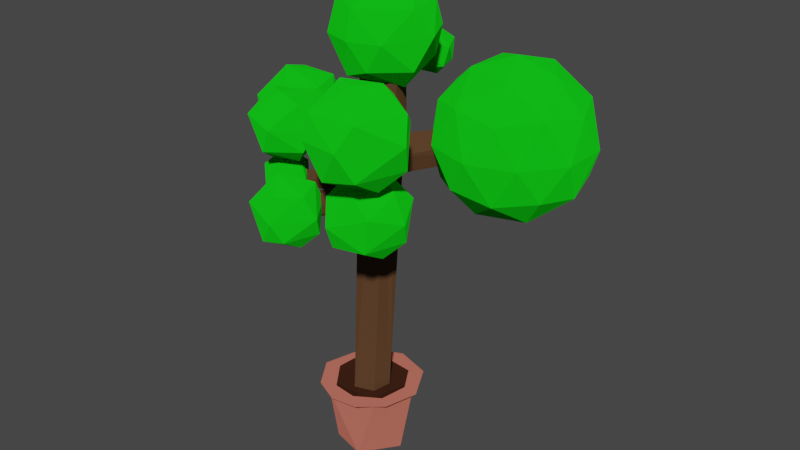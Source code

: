 # Source: 044_big_tree_indoor.blend  (saved by Blender 2.80.75; exported with 4.5.12 LTS)
import bpy
from mathutils import Matrix  # noqa: F401  (used for matrix-valued properties, if any)

bpy.ops.wm.read_factory_settings(use_empty=True)
scene = bpy.context.scene
scene.name = 'Scene'

# ---- collections
col_collection = bpy.data.collections.new('Collection'); scene.collection.children.link(col_collection)

# ---- materials (node trees are filled in below, after node groups)
mat_bark = bpy.data.materials.new('Bark')
mat_bark.use_transparent_shadow = False
mat_pot = bpy.data.materials.new('Pot')
mat_pot.use_transparent_shadow = False
mat_dirt = bpy.data.materials.new('Dirt')
mat_dirt.use_transparent_shadow = False
mat_leaves = bpy.data.materials.new('Leaves')
mat_leaves.use_transparent_shadow = False

# ---- material node trees
mat_bark.use_nodes = True; mat_bark.node_tree.nodes.clear()
_N = mat_bark.node_tree.nodes; _L = mat_bark.node_tree.links
n0 = _N.new('ShaderNodeOutputMaterial'); n0.name = 'Material Output'; n0.location = (300, 300)
n1 = _N.new('ShaderNodeBsdfDiffuse'); n1.name = 'Diffuse BSDF'; n1.location = (10, 300)
n1.inputs[0].default_value = (0.09463, 0.04687, 0.02288, 1.0)
n1.inputs[1].default_value = 0.5
_L.new(n1.outputs[0], n0.inputs[0])
n0.is_active_output = True
mat_pot.use_nodes = True; mat_pot.node_tree.nodes.clear()
_N = mat_pot.node_tree.nodes; _L = mat_pot.node_tree.links
n0 = _N.new('ShaderNodeOutputMaterial'); n0.name = 'Material Output'; n0.location = (300, 300)
n1 = _N.new('ShaderNodeBsdfDiffuse'); n1.name = 'Diffuse BSDF'; n1.location = (10, 300)
n1.inputs[0].default_value = (0.4672, 0.1278, 0.09348, 1.0)
n1.inputs[1].default_value = 0.5
_L.new(n1.outputs[0], n0.inputs[0])
n0.is_active_output = True
mat_dirt.use_nodes = True; mat_dirt.node_tree.nodes.clear()
_N = mat_dirt.node_tree.nodes; _L = mat_dirt.node_tree.links
n0 = _N.new('ShaderNodeOutputMaterial'); n0.name = 'Material Output'; n0.location = (300, 300)
n1 = _N.new('ShaderNodeBsdfDiffuse'); n1.name = 'Diffuse BSDF'; n1.location = (10, 300)
n1.inputs[0].default_value = (0.03968, 0.01406, 0.007261, 1.0)
n1.inputs[1].default_value = 0.5
_L.new(n1.outputs[0], n0.inputs[0])
n0.is_active_output = True
mat_leaves.use_nodes = True; mat_leaves.node_tree.nodes.clear()
_N = mat_leaves.node_tree.nodes; _L = mat_leaves.node_tree.links
n0 = _N.new('ShaderNodeOutputMaterial'); n0.name = 'Material Output'; n0.location = (300, 300)
n1 = _N.new('ShaderNodeBsdfDiffuse'); n1.name = 'Diffuse BSDF'; n1.location = (10, 300)
n1.inputs[0].default_value = (0.005756, 0.5926, 0.0087, 1.0)
n1.inputs[1].default_value = 0.5
_L.new(n1.outputs[0], n0.inputs[0])
n0.is_active_output = True

# ---- world
world_world = bpy.data.worlds.new('World'); scene.world = world_world
world_world.use_nodes = True; world_world.node_tree.nodes.clear()
_N = world_world.node_tree.nodes; _L = world_world.node_tree.links
n0 = _N.new('ShaderNodeOutputWorld'); n0.name = 'World Output'; n0.location = (300, 300)
n1 = _N.new('ShaderNodeBackground'); n1.name = 'Background'; n1.location = (10, 300)
n1.inputs[0].default_value = (0.05088, 0.05088, 0.05088, 1.0)
_L.new(n1.outputs[0], n0.inputs[0])
n0.is_active_output = True
world_world.color = (0.05088, 0.05088, 0.05088)
world_world.use_sun_shadow = False
world_world.sun_shadow_jitter_overblur = 0.0

# ---- meshes
me_cone = bpy.data.meshes.new('Cone')
me_cone.from_pydata([(0.3151, -0.2728, 1.354), (-0.4341, 0.1468, 1.354), (0.03417, 0.4104, 1.354), (0.3923, 0.1641, 1.354), (-0.1273, -0.4215, 1.354), (0.759, -0.01017, 9.345), (0.4149, 0.6787, 9.345), (-0.03262, -0.1703, 9.345), (-0.1082, 0.4181, 9.345), (-0.1491, -0.1762, 5.812), (0.07393, -0.3146, 6.308), (0.2804, -0.3258, 5.713), (0.4089, -0.2584, 6.112), (-0.4114, -1.998, 5.906), (-0.5674, -1.936, 6.214), (-0.1355, -2.06, 6.347), (-0.08336, -2.092, 6.011), (0.6739, 0.03461, 6.842), (0.3256, 0.6066, 6.418), (0.6551, 0.2725, 6.399), (0.4926, 0.5895, 7.138), (2.424, 1.667, 7.249), (2.026, 2.118, 6.884), (2.111, 2.055, 7.312), (2.356, 1.711, 6.845), (-0.06409, 0.5013, 8.024), (-0.03355, 0.5184, 7.388), (-0.1643, 0.1441, 7.876), (0.2096, 0.6222, 7.704), (-1.385, 1.979, 8.325), (-1.718, 1.488, 8.444), (-1.523, 1.766, 8.7), (0.003896, -0.2185, 7.464), (0.6188, -0.16, 7.84), (0.5826, -0.1814, 7.14), (1.544, -1.759, 8.31), (1.214, -1.902, 7.882), (1.64, -1.725, 7.892), (1.129, -1.932, 8.193), (-0.0469, 0.5008, 6.916), (-0.1845, 0.2165, 7.359), (-0.01883, -0.2344, 6.672), (-0.2526, 0.2162, 6.531), (-0.1529, -0.09472, 7.279), (-1.896, -0.2916, 7.376), (-1.944, -0.01224, 6.966), (-1.948, 0.3087, 7.488), (-1.972, 0.3608, 7.132), (-0.7076, -0.2486, 7.148), (-1.084, -0.219, 7.268), (-0.8265, -0.2012, 6.834), (-1.222, -0.2493, 7.008), (-0.7591, -1.235, 7.346), (-1.113, -1.236, 7.466), (-0.867, -1.193, 7.031), (-1.248, -1.192, 7.151), (0.1989, -1.041, 5.934), (0.1852, -0.9769, 6.215), (0.149, -1.3, 6.156), (1.154, -1.202, 6.358), (1.088, -1.456, 6.378), (1.172, -1.317, 6.053), (-0.3085, -0.5795, 5.993), (-0.1833, -0.1316, 6.088), (-1.184, -1.293, 6.242), (-1.184, -0.9244, 6.294), (-1.184, -1.181, 6.554), (-0.6356, 1.245, 8.25), (-0.8134, 1.495, 8.204), (-0.6957, 1.336, 7.981), (0.01565, 2.038, 8.293), (-0.1369, 2.123, 8.466), (0.07663, 1.865, 8.529), (-2.209, 1.964, 8.044), (-1.725, 2.32, 7.905), (-1.536, 1.047, 8.869), (-2.207, 1.53, 8.869), (-1.955, 2.316, 8.869), (-1.47, 1.535, 9.24), (-1.609, 1.535, 7.674), (-1.542, 1.047, 8.044), (-0.8718, 1.53, 8.044), (-1.209, 1.749, 7.703), (-2.095, 1.556, 7.881), (-0.7171, 1.749, 8.499), (-1.076, 1.112, 8.457), (-1.793, 0.9676, 8.415), (-2.361, 1.749, 8.415), (-1.079, 2.377, 8.173), (-1.793, 2.531, 8.415), (-0.87, 1.964, 8.869), (-0.984, 1.556, 9.033), (-1.869, 1.749, 9.211), (-1.354, 2.32, 9.009), (0.1521, 2.002, 7.917), (-0.1338, 2.377, 8.074), (0.08881, 1.475, 8.6), (-0.3145, 2.415, 8.624), (0.2163, 2.488, 8.6), (0.5205, 1.935, 8.6), (-0.1043, 2.069, 8.986), (-0.04547, 1.587, 8.086), (0.4268, 1.858, 8.165), (-0.4523, 2.002, 8.089), (0.2611, 2.375, 8.165), (-0.4728, 1.733, 8.621), (-0.5525, 2.002, 8.409), (0.1635, 1.875, 8.933), (2.222, 1.896, 5.339), (3.472, 0.9882, 6.294), (1.744, 0.4268, 6.294), (0.6764, 1.896, 6.294), (1.744, 3.366, 6.294), (3.472, 2.805, 6.294), (2.699, 0.4268, 7.84), (0.9715, 0.9882, 7.84), (0.9715, 2.805, 7.84), (2.699, 3.366, 7.84), (3.767, 1.896, 7.84), (2.222, 1.896, 8.795), (1.941, 1.033, 5.597), (2.956, 1.363, 5.597), (2.676, 0.4988, 6.159), (3.691, 1.896, 6.159), (2.956, 2.43, 5.597), (1.313, 1.896, 5.597), (1.033, 1.033, 6.159), (1.941, 2.76, 5.597), (1.033, 2.76, 6.159), (2.676, 3.294, 6.159), (3.865, 1.363, 7.067), (3.865, 2.43, 7.067), (2.222, 0.1688, 7.067), (3.237, 0.4987, 7.067), (0.5786, 1.363, 7.067), (1.206, 0.4987, 7.067), (1.206, 3.294, 7.067), (0.5786, 2.43, 7.067), (3.237, 3.294, 7.067), (2.222, 3.624, 7.067), (3.411, 1.033, 7.975), (1.767, 0.4988, 7.975), (0.752, 1.896, 7.975), (1.767, 3.294, 7.975), (3.411, 2.76, 7.975), (2.502, 1.033, 8.537), (3.13, 1.896, 8.537), (1.487, 1.363, 8.537), (1.487, 2.43, 8.537), (2.502, 2.76, 8.537), (1.6, -1.965, 5.791), (0.7705, -1.936, 5.656), (0.4521, -1.171, 5.656), (1.134, -0.5524, 5.791), (1.88, -1.089, 5.791), (1.804, -1.334, 6.864), (1.215, -1.096, 7.121), (1.505, -1.334, 5.411), (1.06, -1.096, 5.379), (2.052, -1.334, 6.297), (1.717, -1.988, 6.524), (0.855, -2.204, 6.203), (0.2231, -1.334, 6.203), (0.855, -0.4643, 6.203), (0.6756, -1.965, 6.709), (0.3952, -1.089, 6.709), (1.141, -0.5524, 6.709), (1.717, -0.68, 6.524), (1.344, -1.968, 6.864), (0.7706, -1.334, 7.089), (0.08433, -2.551, 5.746), (-0.48, -2.555, 5.615), (-0.3086, -1.359, 5.746), (0.3212, -1.812, 5.746), (0.2731, -2.157, 6.635), (-0.5405, -2.019, 6.876), (0.004042, -2.019, 5.425), (-0.9348, -2.22, 5.746), (-0.3714, -1.817, 5.398), (-0.8276, -1.837, 5.592), (0.4665, -2.019, 6.173), (-0.06724, -2.754, 6.173), (-0.7382, -2.609, 6.4), (-0.7409, -1.42, 6.133), (-1.078, -2.019, 6.094), (-0.06724, -1.284, 6.173), (-0.9331, -1.812, 6.521), (-0.3033, -1.359, 6.521), (-0.1319, -2.555, 6.652), (0.02855, -1.579, 6.675), (-1.301, -0.7777, 6.006), (-0.7596, -1.139, 6.691), (-1.272, -1.074, 6.885), (-1.095, -1.203, 5.827), (-1.281, -1.647, 6.199), (-0.7399, -1.399, 6.178), (-1.608, -1.139, 6.021), (-0.9206, -0.7799, 6.095), (-0.663, -1.139, 6.383), (-1.704, -1.139, 6.329), (-1.447, -1.498, 6.617), (-1.627, -0.879, 6.534), (-1.087, -0.6311, 6.513), (-1.066, -1.5, 6.705), (-1.459, -0.5824, 6.791), (-2.404, -0.5862, 6.791), (-2.621, 0.06632, 6.632), (-1.993, 0.789, 6.652), (-1.171, 0.3179, 6.791), (-1.229, -0.1016, 7.875), (-2.143, -0.08536, 8.16), (-2.014, -0.1791, 6.367), (-1.557, 0.06632, 6.4), (-0.9935, 0.06632, 7.312), (-1.644, -0.8285, 7.312), (-2.461, -0.652, 7.589), (-2.531, 0.7392, 6.982), (-2.875, 0.06632, 7.215), (-1.644, 0.9611, 7.312), (-2.698, 0.3179, 7.736), (-1.722, -0.5862, 7.895), (-2.318, 0.6193, 7.923), (-1.557, 0.6852, 7.875), (-0.8383, -1.569, 8.318), (-0.9069, -2.031, 7.188), (-0.2732, -1.574, 7.188), (-0.5923, -1.367, 6.865), (-1.157, -1.55, 6.865), (-1.537, -1.569, 7.188), (-0.9701, -1.164, 6.838), (-1.293, -0.8275, 7.188), (-0.127, -1.367, 7.618), (-0.6652, -2.102, 7.701), (-1.339, -1.96, 7.847), (-1.681, -1.367, 7.538), (-0.4693, -0.7732, 7.309), (-1.144, -0.6274, 7.538), (-1.535, -1.159, 7.968), (-0.2715, -1.164, 7.968), (-0.3793, -1.55, 8.123), (-1.216, -1.367, 8.291), (-0.8561, -0.7696, 8.083), (1.944, -2.564, 7.533), (1.158, -2.568, 7.35), (1.397, -0.9016, 7.533), (2.274, -1.534, 7.533), (1.492, -2.102, 9.098), (1.833, -1.822, 7.085), (0.5246, -2.102, 7.533), (1.309, -1.541, 7.048), (0.6738, -1.568, 7.319), (2.477, -1.822, 8.128), (1.733, -2.845, 8.128), (0.7946, -2.656, 8.073), (0.7946, -0.9875, 8.073), (0.3244, -1.822, 8.017), (1.733, -0.798, 8.128), (1.938, -2.568, 8.613), (0.8569, -2.564, 8.613), (0.5269, -1.534, 8.613), (1.404, -0.9016, 8.613), (2.277, -1.541, 8.613), (1.75, -1.568, 9.06), (0.9687, -1.822, 9.06), (0.03434, -0.6176, 8.554), (0.1342, 1.325, 9.077), (0.3041, -0.8077, 9.937), (-0.6571, -0.1153, 9.937), (-0.2956, 1.013, 9.937), (1.26, -0.1075, 9.937), (0.3999, -0.1075, 10.47), (0.5969, -0.7136, 8.751), (1.257, -0.1153, 8.753), (0.7731, 0.2, 8.264), (-0.2937, 0.2, 8.384), (-0.6596, -0.1075, 8.753), (0.2001, 0.5075, 8.222), (-0.4772, 0.7647, 8.751), (0.8956, 1.013, 8.753), (1.479, 0.2, 9.406), (0.3, -0.9293, 9.345), (0.9638, -0.7136, 9.345), (-0.7741, -0.149, 9.345), (-0.3638, -0.7136, 9.345), (-0.3638, 1.114, 9.345), (-0.7741, 0.549, 9.345), (0.9638, 1.114, 9.345), (1.077, 0.7647, 9.939), (0.8937, 0.2, 10.31), (-0.1731, 0.2, 10.43), (0.5657, 1.018, 10.14), (0.3013, 0.7141, -0.211), (-0.1676, 0.9962, 1.289), (0.5126, 0.8873, 1.289), (0.8102, 0.02424, -0.2115), (1.028, 0.1708, 1.289), (0.236, -0.7622, -0.2113), (0.7162, -0.7561, 1.289), (-0.3319, -1.0, 1.289), (-0.5423, -0.5485, -0.211), (-0.7538, -0.01997, -0.2108), (-1.018, -0.173, 1.289), (-0.7672, 0.67, 1.289), (-0.4995, 0.6138, -0.2112), (-0.3237, 0.7874, 1.322), (0.4813, 0.7057, 1.324), (0.8222, 0.1536, 1.323), (0.713, -0.4764, 1.324), (0.1728, -0.8184, 1.324), (-0.371, -0.7567, 1.327), (-0.783, 0.2839, 1.328), (-0.828, -0.1447, 1.323), (-0.127, -1.164, 1.318), (1.172, 0.1139, 1.313), (-0.06206, 1.164, 1.31), (-1.161, -0.233, 1.315), (-0.7252, -0.8909, 1.314), (-0.8649, 0.7979, 1.317), (0.9697, -0.6456, 1.316), (0.7491, 0.9055, 1.315), (0.4597, -1.068, 1.307), (0.4073, -0.5693, 1.222), (0.68, 0.3039, 1.218), (-0.5599, -0.5981, 1.246), (-0.08328, 0.6796, 1.222), (-0.6919, 0.2087, 1.221), (0.3022, -0.2766, 1.223), (-0.4471, 0.143, 1.223), (0.02122, 0.4066, 1.223), (0.3794, 0.1603, 1.223), (-0.1402, -0.4253, 1.223)], [], [(28, 2, 1, 26), (11, 16, 13), (10, 14, 15), (9, 62, 63), (12, 57, 56), (11, 13, 9), (20, 21, 23), (17, 24, 21), (19, 24, 17), (20, 22, 18), (27, 30, 40), (40, 30, 29), (25, 31, 27), (33, 5, 7), (32, 36, 38), (33, 37, 34), (33, 38, 35), (34, 36, 32), (42, 47, 39), (50, 41, 48), (49, 48, 43), (42, 45, 47), (39, 47, 46), (49, 44, 51), (50, 54, 55), (57, 60, 59), (57, 15, 58), (58, 60, 57), (58, 15, 16), (59, 60, 61), (57, 59, 61), (58, 61, 60), (62, 14, 10), (10, 66, 64), (62, 65, 63), (63, 65, 66), (69, 70, 72), (67, 29, 31), (68, 29, 67), (68, 71, 69), (8, 7, 5, 6), (17, 3, 19), (9, 63, 41, 42, 1, 4), (18, 3, 2), (26, 1, 39), (39, 1, 42), (28, 6, 20, 18, 2), (11, 4, 0, 34, 12), (19, 3, 18), (9, 4, 11), (33, 34, 0, 3, 17, 5), (13, 16, 15, 14), (32, 10, 34), (10, 32, 41), (63, 10, 41), (57, 12, 10), (10, 15, 57), (10, 12, 34), (13, 14, 62, 9), (24, 19, 18, 22), (11, 12, 56), (16, 11, 56), (23, 21, 24, 22), (5, 17, 20), (20, 6, 5), (36, 37, 35, 38), (20, 17, 21), (20, 23, 22), (8, 27, 7), (25, 28, 67), (25, 27, 8), (28, 25, 6), (25, 8, 6), (29, 30, 31), (69, 28, 26), (26, 29, 69), (67, 28, 69), (31, 25, 67), (27, 31, 30), (26, 40, 29), (32, 33, 7), (43, 41, 32, 7), (33, 35, 37), (34, 37, 36), (33, 32, 38), (43, 40, 46), (39, 40, 26), (27, 40, 43, 7), (45, 44, 46, 47), (40, 39, 46), (55, 53, 49, 51), (48, 41, 43), (43, 44, 49), (42, 41, 45), (45, 41, 50), (43, 46, 44), (53, 55, 54, 52), (45, 50, 51), (51, 44, 45), (51, 50, 55), (52, 48, 49, 53), (54, 50, 48, 52), (72, 71, 68, 67), (16, 56, 58), (56, 57, 61), (58, 56, 61), (62, 10, 64), (10, 63, 66), (62, 64, 65), (64, 66, 65), (67, 69, 72), (68, 69, 29), (72, 70, 71), (69, 71, 70), (79, 83, 74), (79, 74, 82), (73, 83, 87), (74, 73, 89), (81, 84, 85), (75, 91, 78), (76, 75, 92), (77, 76, 92), (91, 93, 78), (91, 90, 93), (93, 92, 78), (93, 77, 92), (92, 75, 78), (84, 88, 90), (88, 93, 90), (89, 77, 93), (87, 76, 77), (86, 75, 76), (85, 91, 75), (85, 84, 91), (84, 90, 91), (88, 89, 93), (88, 74, 89), (89, 87, 77), (89, 73, 87), (87, 86, 76), (87, 83, 86), (83, 80, 86), (86, 85, 75), (86, 80, 85), (80, 81, 85), (81, 88, 84), (82, 74, 88), (74, 83, 73), (79, 80, 83), (81, 82, 88), (79, 82, 80), (82, 81, 80), (94, 101, 103), (94, 103, 95), (95, 103, 97), (102, 99, 96), (101, 96, 105), (95, 97, 98), (104, 98, 99), (96, 99, 107), (105, 96, 100), (97, 105, 100), (98, 97, 100), (99, 98, 107), (107, 98, 100), (100, 96, 107), (106, 105, 97), (104, 95, 98), (97, 103, 106), (106, 103, 105), (103, 101, 105), (101, 102, 96), (102, 104, 99), (94, 95, 104), (102, 94, 104), (94, 102, 101), (108, 121, 120), (109, 121, 123), (108, 120, 125), (108, 125, 127), (108, 127, 124), (109, 123, 130), (110, 122, 132), (111, 126, 134), (112, 128, 136), (113, 129, 138), (109, 130, 133), (110, 132, 135), (111, 134, 137), (112, 136, 139), (113, 138, 131), (114, 140, 145), (115, 141, 147), (116, 142, 148), (117, 143, 149), (118, 144, 146), (146, 149, 119), (146, 144, 149), (144, 117, 149), (149, 148, 119), (149, 143, 148), (143, 116, 148), (148, 147, 119), (148, 142, 147), (142, 115, 147), (147, 145, 119), (147, 141, 145), (141, 114, 145), (145, 146, 119), (145, 140, 146), (140, 118, 146), (131, 144, 118), (131, 138, 144), (138, 117, 144), (139, 143, 117), (139, 136, 143), (136, 116, 143), (137, 142, 116), (137, 134, 142), (134, 115, 142), (135, 141, 115), (135, 132, 141), (132, 114, 141), (133, 140, 114), (133, 130, 140), (130, 118, 140), (138, 139, 117), (138, 129, 139), (129, 112, 139), (136, 137, 116), (136, 128, 137), (128, 111, 137), (134, 135, 115), (134, 126, 135), (126, 110, 135), (132, 133, 114), (132, 122, 133), (122, 109, 133), (130, 131, 118), (130, 123, 131), (123, 113, 131), (124, 129, 113), (124, 127, 129), (127, 112, 129), (127, 128, 112), (127, 125, 128), (125, 111, 128), (125, 126, 111), (125, 120, 126), (120, 110, 126), (123, 124, 113), (123, 121, 124), (121, 108, 124), (120, 122, 110), (120, 121, 122), (121, 109, 122), (158, 157, 151), (150, 157, 154), (158, 151, 152), (150, 154, 159), (151, 150, 161), (152, 151, 162), (153, 152, 163), (154, 153, 167), (150, 159, 160), (154, 167, 159), (155, 167, 156), (167, 166, 156), (156, 166, 169), (166, 165, 169), (165, 164, 169), (169, 168, 156), (169, 164, 168), (168, 155, 156), (168, 160, 155), (159, 167, 155), (163, 165, 166), (162, 164, 165), (161, 168, 164), (159, 155, 160), (167, 163, 166), (167, 153, 163), (163, 162, 165), (163, 152, 162), (162, 161, 164), (162, 151, 161), (161, 160, 168), (161, 150, 160), (157, 153, 154), (157, 158, 153), (158, 152, 153), (151, 157, 150), (178, 176, 171), (170, 176, 173), (178, 171, 179), (170, 173, 180), (171, 170, 181), (172, 179, 183), (173, 172, 185), (170, 180, 181), (171, 181, 182), (172, 183, 185), (173, 185, 180), (174, 189, 175), (189, 187, 175), (187, 186, 175), (186, 182, 175), (175, 182, 188), (188, 174, 175), (180, 189, 174), (180, 185, 189), (185, 187, 189), (185, 183, 187), (183, 186, 187), (184, 182, 186), (181, 188, 182), (181, 174, 188), (181, 180, 174), (183, 184, 186), (183, 179, 184), (179, 177, 184), (184, 177, 182), (177, 171, 182), (176, 172, 173), (176, 178, 172), (178, 179, 172), (179, 171, 177), (171, 176, 170), (193, 196, 190), (190, 196, 201), (190, 201, 202), (197, 202, 198), (191, 202, 192), (202, 201, 192), (201, 200, 192), (192, 200, 203), (203, 191, 192), (198, 202, 191), (199, 200, 201), (194, 203, 200), (195, 191, 203), (195, 198, 191), (197, 190, 202), (201, 196, 199), (199, 194, 200), (199, 196, 194), (194, 195, 203), (195, 197, 198), (193, 190, 197), (193, 194, 196), (195, 193, 197), (193, 195, 194), (204, 212, 208), (211, 206, 207), (211, 207, 212), (204, 208, 213), (205, 204, 214), (206, 205, 217), (208, 207, 218), (204, 213, 214), (205, 214, 215), (207, 216, 218), (208, 218, 213), (209, 222, 210), (222, 221, 210), (221, 219, 210), (219, 215, 210), (210, 215, 220), (220, 209, 210), (213, 222, 209), (213, 218, 222), (218, 221, 222), (218, 216, 221), (216, 219, 221), (217, 215, 219), (214, 220, 215), (214, 209, 220), (214, 213, 209), (216, 217, 219), (216, 206, 217), (217, 205, 215), (212, 207, 208), (207, 206, 216), (206, 211, 205), (211, 204, 205), (211, 212, 204), (229, 226, 227), (225, 231, 232), (224, 232, 233), (232, 239, 223), (239, 241, 223), (239, 238, 241), (241, 240, 223), (241, 237, 240), (237, 233, 240), (240, 233, 223), (233, 232, 223), (231, 235, 238), (235, 241, 238), (236, 237, 241), (234, 233, 237), (232, 231, 239), (231, 238, 239), (235, 236, 241), (235, 230, 236), (236, 234, 237), (236, 230, 234), (230, 228, 234), (234, 228, 233), (228, 224, 233), (224, 225, 232), (225, 235, 231), (226, 229, 235), (229, 230, 235), (229, 227, 230), (227, 228, 230), (227, 224, 228), (225, 226, 235), (227, 226, 224), (226, 225, 224), (249, 247, 243), (242, 247, 245), (249, 243, 250), (242, 245, 251), (243, 242, 252), (244, 250, 254), (245, 244, 256), (242, 251, 252), (243, 252, 253), (244, 254, 256), (245, 256, 251), (261, 260, 262), (262, 263, 246), (262, 260, 263), (260, 259, 263), (259, 258, 263), (263, 258, 246), (258, 257, 246), (246, 257, 262), (257, 261, 262), (251, 256, 261), (256, 260, 261), (256, 254, 260), (254, 259, 260), (255, 258, 259), (253, 252, 258), (252, 257, 258), (252, 251, 257), (251, 261, 257), (254, 255, 259), (254, 250, 255), (250, 248, 255), (255, 253, 258), (255, 248, 253), (248, 243, 253), (247, 244, 245), (247, 249, 244), (249, 250, 244), (250, 243, 248), (243, 247, 242), (276, 273, 264), (276, 264, 274), (264, 271, 280), (265, 277, 284), (272, 279, 281), (264, 280, 283), (275, 282, 285), (278, 286, 279), (266, 269, 270), (267, 266, 289), (268, 267, 289), (269, 287, 288), (288, 290, 270), (288, 287, 290), (290, 289, 270), (290, 268, 289), (289, 266, 270), (270, 269, 288), (279, 287, 269), (279, 286, 287), (286, 290, 287), (265, 268, 290), (265, 284, 268), (285, 267, 268), (285, 282, 267), (283, 266, 267), (283, 280, 266), (281, 269, 266), (281, 279, 269), (286, 265, 290), (286, 278, 265), (284, 285, 268), (284, 277, 285), (277, 275, 285), (282, 283, 267), (282, 275, 283), (275, 264, 283), (280, 281, 266), (280, 271, 281), (271, 272, 281), (272, 278, 279), (273, 276, 278), (276, 265, 278), (276, 277, 265), (276, 274, 277), (274, 275, 277), (274, 264, 275), (272, 273, 278), (264, 273, 271), (273, 272, 271), (297, 296, 294), (296, 298, 299), (301, 300, 299), (303, 292, 291), (306, 313, 307), (307, 318, 320), (293, 314, 292), (308, 312, 309), (295, 319, 293), (310, 317, 304), (294, 291, 293, 295), (295, 313, 319), (298, 320, 297), (306, 322, 307), (305, 322, 306), (304, 324, 305), (324, 328, 322), (321, 326, 330), (324, 327, 328), (325, 327, 324), (322, 328, 329), (321, 330, 323), (292, 293, 291), (303, 300, 301, 302), (295, 297, 294), (297, 298, 296), (298, 301, 299), (313, 306, 305, 319), (302, 292, 303), (300, 303, 291, 294, 296, 299), (323, 311, 309), (317, 315, 301, 302), (298, 312, 320), (307, 313, 318), (313, 295, 297, 318), (308, 307, 320), (308, 320, 312), (315, 311, 309, 316), (298, 316, 312), (293, 319, 314), (309, 312, 316), (316, 298, 301, 315), (314, 317, 302, 292), (327, 325, 323, 330), (310, 311, 315), (297, 320, 318), (310, 315, 317), (305, 304, 314), (305, 314, 319), (304, 317, 314), (311, 323, 325), (309, 308, 323), (304, 325, 324), (308, 321, 323), (305, 324, 322), (304, 310, 325), (308, 307, 321), (310, 311, 325), (307, 322, 321), (322, 329, 326), (321, 322, 326), (2, 328, 327, 1), (1, 327, 330, 4), (4, 330, 326, 0), (0, 326, 329, 3), (3, 329, 328, 2)])
me_cone.polygons.foreach_set('material_index', [0, 0, 0, 0, 0, 0, 0, 0, 0, 0, 0, 0, 0, 0, 0, 0, 0, 0, 0, 0, 0, 0, 0, 0, 0, 0, 0, 0, 0, 0, 0, 0, 0, 0, 0, 0, 0, 0, 0, 0, 0, 0, 0, 0, 0, 0, 0, 0, 0, 0, 0, 0, 0, 0, 0, 0, 0, 0, 0, 0, 0, 0, 0, 0, 0, 0, 0, 0, 0, 0, 0, 0, 0, 0, 0, 0, 0, 0, 0, 0, 0, 0, 0, 0, 0, 0, 0, 0, 0, 0, 0, 0, 0, 0, 0, 0, 0, 0, 0, 0, 0, 0, 0, 0, 0, 0, 0, 0, 0, 0, 0, 0, 0, 0, 3, 3, 3, 3, 3, 3, 3, 3, 3, 3, 3, 3, 3, 3, 3, 3, 3, 3, 3, 3, 3, 3, 3, 3, 3, 3, 3, 3, 3, 3, 3, 3, 3, 3, 3, 3, 3, 3, 3, 3, 3, 3, 3, 3, 3, 3, 3, 3, 3, 3, 3, 3, 3, 3, 3, 3, 3, 3, 3, 3, 3, 3, 3, 3, 3, 3, 3, 3, 3, 3, 3, 3, 3, 3, 3, 3, 3, 3, 3, 3, 3, 3, 3, 3, 3, 3, 3, 3, 3, 3, 3, 3, 3, 3, 3, 3, 3, 3, 3, 3, 3, 3, 3, 3, 3, 3, 3, 3, 3, 3, 3, 3, 3, 3, 3, 3, 3, 3, 3, 3, 3, 3, 3, 3, 3, 3, 3, 3, 3, 3, 3, 3, 3, 3, 3, 3, 3, 3, 3, 3, 3, 3, 3, 3, 3, 3, 3, 3, 3, 3, 3, 3, 3, 3, 3, 3, 3, 3, 3, 3, 3, 3, 3, 3, 3, 3, 3, 3, 3, 3, 3, 3, 3, 3, 3, 3, 3, 3, 3, 3, 3, 3, 3, 3, 3, 3, 3, 3, 3, 3, 3, 3, 3, 3, 3, 3, 3, 3, 3, 3, 3, 3, 3, 3, 3, 3, 3, 3, 3, 3, 3, 3, 3, 3, 3, 3, 3, 3, 3, 3, 3, 3, 3, 3, 3, 3, 3, 3, 3, 3, 3, 3, 3, 3, 3, 3, 3, 3, 3, 3, 3, 3, 3, 3, 3, 3, 3, 3, 3, 3, 3, 3, 3, 3, 3, 3, 3, 3, 3, 3, 3, 3, 3, 3, 3, 3, 3, 3, 3, 3, 3, 3, 3, 3, 3, 3, 3, 3, 3, 3, 3, 3, 3, 3, 3, 3, 3, 3, 3, 3, 3, 3, 3, 3, 3, 3, 3, 3, 3, 3, 3, 3, 3, 3, 3, 3, 3, 3, 3, 3, 3, 3, 3, 3, 3, 3, 3, 3, 3, 3, 3, 3, 3, 3, 3, 3, 3, 3, 3, 3, 3, 3, 3, 3, 3, 3, 3, 3, 3, 3, 3, 3, 3, 3, 3, 3, 3, 3, 3, 3, 3, 3, 3, 3, 3, 3, 3, 3, 3, 3, 3, 3, 3, 3, 3, 3, 3, 3, 3, 3, 3, 3, 3, 3, 3, 3, 3, 3, 3, 3, 3, 3, 3, 3, 3, 3, 3, 3, 3, 3, 3, 3, 3, 3, 3, 3, 1, 1, 1, 1, 1, 1, 1, 1, 1, 1, 1, 1, 1, 2, 2, 2, 2, 2, 2, 2, 2, 2, 1, 1, 1, 1, 1, 1, 1, 1, 2, 1, 1, 1, 1, 1, 1, 1, 1, 1, 1, 1, 1, 2, 1, 1, 1, 1, 1, 1, 2, 2, 2, 2, 2, 2, 2, 2, 2, 2, 2, 0, 0, 0, 0, 0])
_uv = me_cone.uv_layers.new(name='UVMap')
_uv.uv.foreach_set('vector', [0.03472, 1.0, 0.01563, 1.0, 0.1951, 1.0, 0.1155, 1.0, 0.5221, 1.0, 0.5607, 1.0, 0.4272, 1.0, 0.4571, 1.0, 0.3557, 1.0, 0.5204, 1.0, 0.378, 1.0, 0.3478, 1.0, 0.351, 1.0, 0.5679, 1.0, 0.56, 1.0, 0.5771, 1.0, 0.5221, 1.0, 0.4272, 1.0, 0.378, 1.0, 0.9035, 1.0, 0.7519, 1.0, 0.8478, 1.0, 0.7271, 1.0, 0.7756, 1.0, 0.7519, 1.0, 0.7991, 1.0, 0.7756, 1.0, 0.7271, 1.0, 0.002395, 1.0, -0.05176, 1.0, 0.01413, 1.0, 0.2607, 1.0, 0.2598, 1.0, 0.2164, 1.0, 0.2164, 1.0, 0.2598, 1.0, 0.07138, 1.0, 0.1413, 1.0, 0.1548, 1.0, 0.2607, 1.0, 0.6077, 1.0, 0.6844, 1.0, 0.3832, 1.0, 0.4514, 1.0, 0.4937, 1.0, 0.4477, 1.0, 0.6077, 1.0, 0.6536, 1.0, 0.6074, 1.0, 0.6077, 1.0, 0.4477, 1.0, 0.6231, 1.0, 0.6074, 1.0, 0.4937, 1.0, 0.4514, 1.0, 0.2369, 1.0, 0.1553, 1.0, 0.1212, 1.0, 0.399, 1.0, 0.394, 1.0, 0.4286, 1.0, 0.4252, 1.0, 0.4286, 1.0, 0.3331, 1.0, 0.2369, 1.0, 0.306, 1.0, 0.1553, 1.0, 0.1212, 1.0, 0.1553, 1.0, 0.1844, 1.0, 0.4252, 1.0, 0.406, 1.0, 0.4212, 1.0, 0.399, 1.0, 0.3981, 1.0, 0.4112, 1.0, 0.56, 1.0, 0.5605, 1.0, 0.5605, 1.0, 0.56, 1.0, 0.5204, 1.0, 0.5726, 1.0, 0.5726, 1.0, 0.5605, 1.0, 0.56, 1.0, 0.5726, 1.0, 0.5204, 1.0, 0.5607, 1.0, 0.5605, 1.0, 0.5605, 1.0, 0.5775, 1.0, 0.56, 1.0, 0.5605, 1.0, 0.5775, 1.0, 0.5726, 1.0, 0.5775, 1.0, 0.5605, 1.0, 0.3478, 1.0, 0.3557, 1.0, 0.4571, 1.0, 0.4571, 1.0, 0.4011, 1.0, 0.343, 1.0, 0.3478, 1.0, 0.3537, 1.0, 0.351, 1.0, 0.351, 1.0, 0.3537, 1.0, 0.4011, 1.0, 0.04073, 1.0, 0.04615, 1.0, 0.06157, 1.0, 0.06275, 1.0, 0.07138, 1.0, 0.1548, 1.0, 0.03615, 1.0, 0.07138, 1.0, 0.06275, 1.0, 0.03615, 1.0, 0.03997, 1.0, 0.04073, 1.0, 0.0, 0.0, 0.0, 0.0, 0.0, 0.0, 0.0, 0.0, 0.7271, 1.0, 0.8127, 1.0, 0.7991, 1.0, 0.378, 1.0, 0.351, 1.0, 0.394, 1.0, 0.2369, 1.0, 0.1951, 1.0, 0.4534, 1.0, 0.9412, 1.0, 0.8127, 1.0, 0.977, 1.0, 0.1155, 1.0, 0.1951, 1.0, 0.1212, 1.0, 0.1212, 1.0, 0.1951, 1.0, 0.2369, 1.0, 0.03472, 1.0, 0.0314, 1.0, 0.002395, 1.0, 0.01413, 1.0, 0.01563, 1.0, 0.5221, 1.0, 0.4534, 1.0, 0.6379, 1.0, 0.6074, 1.0, 0.5679, 1.0, 0.7991, 1.0, 0.8127, 1.0, 0.9412, 1.0, 0.378, 1.0, 0.4534, 1.0, 0.5221, 1.0, 0.6077, 1.0, 0.6074, 1.0, 0.6379, 1.0, 0.8127, 1.0, 0.7271, 1.0, 0.6844, 1.0, 0.4272, 1.0, 0.5607, 1.0, 0.5204, 1.0, 0.3557, 1.0, 0.4514, 1.0, 0.4571, 1.0, 0.6074, 1.0, 0.4571, 1.0, 0.4514, 1.0, 0.394, 1.0, 0.351, 1.0, 0.4571, 1.0, 0.394, 1.0, 0.56, 1.0, 0.5679, 1.0, 0.4571, 1.0, 0.4571, 1.0, 0.5204, 1.0, 0.56, 1.0, 0.4571, 1.0, 0.5679, 1.0, 0.6074, 1.0, 0.4272, 1.0, 0.3557, 1.0, 0.3478, 1.0, 0.378, 1.0, 0.7756, 1.0, 0.7991, 1.0, 0.9412, 1.0, 0.9663, 1.0, 0.5221, 1.0, 0.5679, 1.0, 0.5771, 1.0, 0.5607, 1.0, 0.5221, 1.0, 0.5771, 1.0, 0.8478, 1.0, 0.7519, 1.0, 0.7756, 1.0, 0.9663, 1.0, 0.6844, 1.0, 0.7271, 1.0, 0.9035, 1.0, 0.9035, 1.0, 0.9478, 1.0, 0.6844, 1.0, 0.4937, 1.0, 0.6536, 1.0, 0.6231, 1.0, 0.4477, 1.0, 0.9035, 1.0, 0.7271, 1.0, 0.7519, 1.0, 0.002395, 1.0, 0.003112, 1.0, -0.05176, 1.0, 0.1714, 1.0, 0.2607, 1.0, 0.3832, 1.0, 0.1413, 1.0, 0.03472, 1.0, 0.06275, 1.0, 0.1413, 1.0, 0.2607, 1.0, 0.1714, 1.0, 0.03472, 1.0, 0.1413, 1.0, 0.0314, 1.0, 0.1413, 1.0, 0.1714, 1.0, 0.0314, 1.0, 0.07138, 1.0, 0.2598, 1.0, 0.1548, 1.0, 0.04073, 1.0, 0.03472, 1.0, 0.1155, 1.0, 0.1155, 1.0, 0.07138, 1.0, 0.04073, 1.0, 0.06275, 1.0, 0.03472, 1.0, 0.04073, 1.0, 0.1548, 1.0, 0.1413, 1.0, 0.06275, 1.0, 0.2607, 1.0, 0.1548, 1.0, 0.2598, 1.0, 0.1155, 1.0, 0.2164, 1.0, 0.07138, 1.0, 0.4514, 1.0, 0.6077, 1.0, 0.3832, 1.0, 0.3331, 1.0, 0.394, 1.0, 0.4514, 1.0, 0.3832, 1.0, 0.6077, 1.0, 0.6231, 1.0, 0.6536, 1.0, 0.6074, 1.0, 0.6536, 1.0, 0.4937, 1.0, 0.6077, 1.0, 0.4514, 1.0, 0.4477, 1.0, 0.3331, 1.0, 0.2164, 1.0, 0.1844, 1.0, 0.1212, 1.0, 0.2164, 1.0, 0.1155, 1.0, 0.2607, 1.0, 0.2164, 1.0, 0.3331, 1.0, 0.3832, 1.0, 0.306, 1.0, 0.406, 1.0, 0.1844, 1.0, 0.1553, 1.0, 0.2164, 1.0, 0.1212, 1.0, 0.1844, 1.0, 0.4112, 1.0, 0.4224, 1.0, 0.4252, 1.0, 0.4212, 1.0, 0.4286, 1.0, 0.394, 1.0, 0.3331, 1.0, 0.3331, 1.0, 0.406, 1.0, 0.4252, 1.0, 0.2369, 1.0, 0.394, 1.0, 0.306, 1.0, 0.306, 1.0, 0.394, 1.0, 0.399, 1.0, 0.3331, 1.0, 0.1844, 1.0, 0.406, 1.0, 0.4224, 1.0, 0.4112, 1.0, 0.3981, 1.0, 0.4271, 1.0, 0.306, 1.0, 0.399, 1.0, 0.4212, 1.0, 0.4212, 1.0, 0.406, 1.0, 0.306, 1.0, 0.4212, 1.0, 0.399, 1.0, 0.4112, 1.0, 0.4271, 1.0, 0.4286, 1.0, 0.4252, 1.0, 0.4224, 1.0, 0.3981, 1.0, 0.399, 1.0, 0.4286, 1.0, 0.4271, 1.0, 0.06157, 1.0, 0.03997, 1.0, 0.03615, 1.0, 0.06275, 1.0, 0.5607, 1.0, 0.5771, 1.0, 0.5726, 1.0, 0.5771, 1.0, 0.56, 1.0, 0.5775, 1.0, 0.5726, 1.0, 0.5771, 1.0, 0.5775, 1.0, 0.3478, 1.0, 0.4571, 1.0, 0.343, 1.0, 0.4571, 1.0, 0.351, 1.0, 0.4011, 1.0, 0.3478, 1.0, 0.343, 1.0, 0.3537, 1.0, 0.343, 1.0, 0.4011, 1.0, 0.3537, 1.0, 0.06275, 1.0, 0.04073, 1.0, 0.06157, 1.0, 0.03615, 1.0, 0.04073, 1.0, 0.07138, 1.0, 0.06157, 1.0, 0.04615, 1.0, 0.03997, 1.0, 0.04073, 1.0, 0.03997, 1.0, 0.04615, 1.0, 0.2727, 0.0, 0.2273, 0.07873, 0.3406, 0.1176, 0.4545, 0.0, 0.3867, 0.1176, 0.5, 0.07873, 0.2279, 0.1575, 0.1136, 0.1181, 0.1818, 0.2362, 0.3406, 0.1176, 0.2279, 0.1575, 0.3636, 0.2362, 0.6812, 0.1575, 0.6364, 0.2362, 0.7727, 0.2362, 0.8643, 0.3149, 0.7045, 0.3543, 0.7503, 0.4325, 1.0, 0.3149, 0.8643, 0.3149, 0.9545, 0.3937, 0.3188, 0.3149, 0.137, 0.3149, 0.1818, 0.3937, 0.5909, 0.3937, 0.4776, 0.3548, 0.5455, 0.4724, 0.5909, 0.3937, 0.5903, 0.3149, 0.4776, 0.3548, 0.4315, 0.3548, 0.3182, 0.3937, 0.3636, 0.4724, 0.4315, 0.3548, 0.3188, 0.3149, 0.3182, 0.3937, 0.9545, 0.3937, 0.8643, 0.3149, 0.8861, 0.4325, 0.6364, 0.2362, 0.4996, 0.1838, 0.5903, 0.3149, 0.4996, 0.1838, 0.4776, 0.3548, 0.5903, 0.3149, 0.3636, 0.2362, 0.3188, 0.3149, 0.4776, 0.3548, 0.1818, 0.2362, 0.137, 0.3149, 0.3188, 0.3149, 0.9091, 0.2362, 0.8643, 0.3149, 1.0, 0.3149, 0.7727, 0.2362, 0.7045, 0.3543, 0.8643, 0.3149, 0.7727, 0.2362, 0.6364, 0.2362, 0.7045, 0.3543, 0.6364, 0.2362, 0.5903, 0.3149, 0.7045, 0.3543, 0.4996, 0.1838, 0.3636, 0.2362, 0.4776, 0.3548, 0.4996, 0.1838, 0.3406, 0.1176, 0.3636, 0.2362, 0.3636, 0.2362, 0.1818, 0.2362, 0.3188, 0.3149, 0.3636, 0.2362, 0.2279, 0.1575, 0.1818, 0.2362, 0.1818, 0.2362, 0.04545, 0.2362, 0.137, 0.3149, 0.1818, 0.2362, 0.1136, 0.1181, 0.04545, 0.2362, 0.1136, 0.1181, 0.0, 0.1575, 0.04545, 0.2362, 0.9091, 0.2362, 0.7727, 0.2362, 0.8643, 0.3149, 0.9091, 0.2362, 0.863, 0.1575, 0.7727, 0.2362, 0.863, 0.1575, 0.6812, 0.1575, 0.7727, 0.2362, 0.6812, 0.1575, 0.4996, 0.1838, 0.6364, 0.2362, 0.5, 0.07873, 0.3867, 0.1176, 0.4996, 0.1838, 0.3406, 0.1176, 0.2273, 0.07873, 0.2279, 0.1575, 0.06787, 0.0399, 0.0, 0.1575, 0.1136, 0.1181, 0.6812, 0.1575, 0.6364, 0.07873, 0.4996, 0.1838, 0.8412, 0.0399, 0.7727, 0.07873, 0.863, 0.1575, 0.7727, 0.07873, 0.6812, 0.1575, 0.863, 0.1575, 0.09091, 0.0, 0.01519, 0.1311, 0.1361, 0.1168, 0.2727, 0.0, 0.1947, 0.1372, 0.3406, 0.1176, 0.3406, 0.1176, 0.1947, 0.1372, 0.3186, 0.2886, 0.6812, 0.1575, 0.6587, 0.2743, 0.8405, 0.2743, 0.8632, 0.1311, 0.8405, 0.2743, 0.9851, 0.289, 0.3406, 0.1176, 0.3186, 0.2886, 0.4768, 0.2743, 0.4994, 0.1575, 0.4768, 0.2743, 0.6587, 0.2743, 0.8405, 0.2743, 0.6587, 0.2743, 0.7273, 0.3937, 0.9851, 0.289, 0.8405, 0.2743, 0.9325, 0.4318, 0.3186, 0.2886, 0.1069, 0.289, 0.1818, 0.3937, 0.4768, 0.2743, 0.3186, 0.2886, 0.3513, 0.4125, 0.6587, 0.2743, 0.4768, 0.2743, 0.5909, 0.3937, 0.5909, 0.3937, 0.4768, 0.2743, 0.5224, 0.4325, 0.9325, 0.4318, 0.8405, 0.2743, 0.8636, 0.3937, 0.1818, 0.2362, 0.1069, 0.289, 0.3186, 0.2886, 0.4994, 0.1575, 0.3406, 0.1176, 0.4768, 0.2743, 0.3186, 0.2886, 0.1947, 0.1372, 0.1818, 0.2362, 0.1818, 0.2362, 0.1361, 0.1168, 0.1069, 0.289, 0.1361, 0.1168, 0.01519, 0.1311, 0.1069, 0.289, 0.8632, 0.1311, 0.6812, 0.1575, 0.8405, 0.2743, 0.6812, 0.1575, 0.4994, 0.1575, 0.6587, 0.2743, 0.4697, 0.02632, 0.3867, 0.1176, 0.4994, 0.1575, 0.6812, 0.1575, 0.6365, 0.05288, 0.4994, 0.1575, 0.7951, 0.0399, 0.6812, 0.1575, 0.8632, 0.1311, 0.8182, 0.0, 0.7727, 0.07873, 0.8636, 0.07873, 0.7273, 0.1575, 0.6818, 0.07873, 0.6364, 0.1575, 0.09091, 0.0, 0.04545, 0.07873, 0.1364, 0.07873, 0.2727, 0.0, 0.2273, 0.07873, 0.3182, 0.07873, 0.4545, 0.0, 0.4091, 0.07873, 0.5, 0.07873, 0.7273, 0.1575, 0.6364, 0.1575, 0.6818, 0.2362, 0.9091, 0.1575, 0.8182, 0.1575, 0.8636, 0.2362, 0.1818, 0.1575, 0.09091, 0.1575, 0.1364, 0.2362, 0.3636, 0.1575, 0.2727, 0.1575, 0.3182, 0.2362, 0.5455, 0.1575, 0.4545, 0.1575, 0.5, 0.2362, 0.7273, 0.1575, 0.6818, 0.2362, 0.7727, 0.2362, 0.9091, 0.1575, 0.8636, 0.2362, 0.9545, 0.2362, 0.1818, 0.1575, 0.1364, 0.2362, 0.2273, 0.2362, 0.3636, 0.1575, 0.3182, 0.2362, 0.4091, 0.2362, 0.5455, 0.1575, 0.5, 0.2362, 0.5909, 0.2362, 0.8182, 0.3149, 0.7273, 0.3149, 0.7727, 0.3937, 1.0, 0.3149, 0.9091, 0.3149, 0.9545, 0.3937, 0.2727, 0.3149, 0.1818, 0.3149, 0.2273, 0.3937, 0.4545, 0.3149, 0.3636, 0.3149, 0.4091, 0.3937, 0.6364, 0.3149, 0.5455, 0.3149, 0.5909, 0.3937, 0.5909, 0.3937, 0.5, 0.3937, 0.5455, 0.4724, 0.5909, 0.3937, 0.5455, 0.3149, 0.5, 0.3937, 0.5455, 0.3149, 0.4545, 0.3149, 0.5, 0.3937, 0.4091, 0.3937, 0.3182, 0.3937, 0.3636, 0.4724, 0.4091, 0.3937, 0.3636, 0.3149, 0.3182, 0.3937, 0.3636, 0.3149, 0.2727, 0.3149, 0.3182, 0.3937, 0.2273, 0.3937, 0.1364, 0.3937, 0.1818, 0.4724, 0.2273, 0.3937, 0.1818, 0.3149, 0.1364, 0.3937, 0.1818, 0.3149, 0.09091, 0.3149, 0.1364, 0.3937, 0.9545, 0.3937, 0.8636, 0.3937, 0.9091, 0.4724, 0.9545, 0.3937, 0.9091, 0.3149, 0.8636, 0.3937, 0.9091, 0.3149, 0.8182, 0.3149, 0.8636, 0.3937, 0.7727, 0.3937, 0.6818, 0.3937, 0.7273, 0.4724, 0.7727, 0.3937, 0.7273, 0.3149, 0.6818, 0.3937, 0.7273, 0.3149, 0.6364, 0.3149, 0.6818, 0.3937, 0.5909, 0.2362, 0.5455, 0.3149, 0.6364, 0.3149, 0.5909, 0.2362, 0.5, 0.2362, 0.5455, 0.3149, 0.5, 0.2362, 0.4545, 0.3149, 0.5455, 0.3149, 0.4091, 0.2362, 0.3636, 0.3149, 0.4545, 0.3149, 0.4091, 0.2362, 0.3182, 0.2362, 0.3636, 0.3149, 0.3182, 0.2362, 0.2727, 0.3149, 0.3636, 0.3149, 0.2273, 0.2362, 0.1818, 0.3149, 0.2727, 0.3149, 0.2273, 0.2362, 0.1364, 0.2362, 0.1818, 0.3149, 0.1364, 0.2362, 0.09091, 0.3149, 0.1818, 0.3149, 0.9545, 0.2362, 0.9091, 0.3149, 1.0, 0.3149, 0.9545, 0.2362, 0.8636, 0.2362, 0.9091, 0.3149, 0.8636, 0.2362, 0.8182, 0.3149, 0.9091, 0.3149, 0.7727, 0.2362, 0.7273, 0.3149, 0.8182, 0.3149, 0.7727, 0.2362, 0.6818, 0.2362, 0.7273, 0.3149, 0.6818, 0.2362, 0.6364, 0.3149, 0.7273, 0.3149, 0.5, 0.2362, 0.4091, 0.2362, 0.4545, 0.3149, 0.5, 0.2362, 0.4545, 0.1575, 0.4091, 0.2362, 0.4545, 0.1575, 0.3636, 0.1575, 0.4091, 0.2362, 0.3182, 0.2362, 0.2273, 0.2362, 0.2727, 0.3149, 0.3182, 0.2362, 0.2727, 0.1575, 0.2273, 0.2362, 0.2727, 0.1575, 0.1818, 0.1575, 0.2273, 0.2362, 0.1364, 0.2362, 0.04545, 0.2362, 0.09091, 0.3149, 0.1364, 0.2362, 0.09091, 0.1575, 0.04545, 0.2362, 0.09091, 0.1575, 0.0, 0.1575, 0.04545, 0.2362, 0.8636, 0.2362, 0.7727, 0.2362, 0.8182, 0.3149, 0.8636, 0.2362, 0.8182, 0.1575, 0.7727, 0.2362, 0.8182, 0.1575, 0.7273, 0.1575, 0.7727, 0.2362, 0.6818, 0.2362, 0.5909, 0.2362, 0.6364, 0.3149, 0.6818, 0.2362, 0.6364, 0.1575, 0.5909, 0.2362, 0.6364, 0.1575, 0.5455, 0.1575, 0.5909, 0.2362, 0.5, 0.07873, 0.4545, 0.1575, 0.5455, 0.1575, 0.5, 0.07873, 0.4091, 0.07873, 0.4545, 0.1575, 0.4091, 0.07873, 0.3636, 0.1575, 0.4545, 0.1575, 0.3182, 0.07873, 0.2727, 0.1575, 0.3636, 0.1575, 0.3182, 0.07873, 0.2273, 0.07873, 0.2727, 0.1575, 0.2273, 0.07873, 0.1818, 0.1575, 0.2727, 0.1575, 0.1364, 0.07873, 0.09091, 0.1575, 0.1818, 0.1575, 0.1364, 0.07873, 0.04545, 0.07873, 0.09091, 0.1575, 0.04545, 0.07873, 0.0, 0.1575, 0.09091, 0.1575, 0.6364, 0.1575, 0.5909, 0.07873, 0.5455, 0.1575, 0.6364, 0.1575, 0.6818, 0.07873, 0.5909, 0.07873, 0.6818, 0.07873, 0.6364, 0.0, 0.5909, 0.07873, 0.8636, 0.07873, 0.8182, 0.1575, 0.9091, 0.1575, 0.8636, 0.07873, 0.7727, 0.07873, 0.8182, 0.1575, 0.7727, 0.07873, 0.7273, 0.1575, 0.8182, 0.1575, 0.8182, 0.0, 0.7727, 0.07873, 0.8861, 0.1176, 0.7733, 0.1575, 0.6364, 0.07873, 0.5915, 0.1575, 0.09091, 0.0, 0.04572, 0.1309, 0.1969, 0.1309, 0.7733, 0.1575, 0.5915, 0.1575, 0.6364, 0.2362, 0.8861, 0.1176, 0.7733, 0.1575, 0.9091, 0.2362, 0.1969, 0.1309, 0.04572, 0.1309, 0.1818, 0.2362, 0.4097, 0.1575, 0.2275, 0.1309, 0.3636, 0.2362, 0.5915, 0.1575, 0.4097, 0.1575, 0.5227, 0.2756, 0.7733, 0.1575, 0.6364, 0.2362, 0.75, 0.2756, 0.5915, 0.1575, 0.5227, 0.2756, 0.6364, 0.2362, 0.6133, 0.3548, 0.5227, 0.2756, 0.5224, 0.4325, 0.5227, 0.2756, 0.4085, 0.3149, 0.5224, 0.4325, 0.3867, 0.4325, 0.4085, 0.3149, 0.3182, 0.3937, 0.4085, 0.3149, 0.2267, 0.3149, 0.3182, 0.3937, 0.2267, 0.3149, 0.09091, 0.3149, 0.1818, 0.3937, 0.9545, 0.3937, 0.8412, 0.3548, 0.9091, 0.4724, 0.9545, 0.3937, 0.9539, 0.3149, 0.8412, 0.3548, 0.7951, 0.3548, 0.6594, 0.3548, 0.7273, 0.4724, 0.7951, 0.3548, 0.75, 0.2756, 0.6594, 0.3548, 0.6364, 0.2362, 0.5227, 0.2756, 0.6594, 0.3548, 0.3636, 0.2362, 0.2267, 0.3149, 0.4085, 0.3149, 0.1818, 0.2362, 0.09091, 0.3149, 0.2267, 0.3149, 0.9091, 0.2362, 0.8412, 0.3548, 0.9539, 0.3149, 0.6364, 0.2362, 0.6594, 0.3548, 0.75, 0.2756, 0.5227, 0.2756, 0.3636, 0.2362, 0.4085, 0.3149, 0.5227, 0.2756, 0.4097, 0.1575, 0.3636, 0.2362, 0.3636, 0.2362, 0.1818, 0.2362, 0.2267, 0.3149, 0.3636, 0.2362, 0.2275, 0.1309, 0.1818, 0.2362, 0.1818, 0.2362, 0.04545, 0.2362, 0.09091, 0.3149, 0.1818, 0.2362, 0.04572, 0.1309, 0.04545, 0.2362, 0.9091, 0.2362, 0.75, 0.2756, 0.8412, 0.3548, 0.9091, 0.2362, 0.7733, 0.1575, 0.75, 0.2756, 0.5, 0.07873, 0.4097, 0.1575, 0.5915, 0.1575, 0.5, 0.07873, 0.4315, 0.0399, 0.4097, 0.1575, 0.2958, 0.0399, 0.2275, 0.1309, 0.4097, 0.1575, 0.8861, 0.1176, 0.7727, 0.07873, 0.7733, 0.1575, 0.8182, 0.0, 0.7727, 0.07873, 0.8861, 0.1176, 0.7733, 0.1575, 0.6364, 0.07873, 0.5915, 0.1575, 0.09091, 0.0, 0.02304, 0.1176, 0.1364, 0.07873, 0.7733, 0.1575, 0.5915, 0.1575, 0.6364, 0.2362, 0.8861, 0.1176, 0.7733, 0.1575, 0.8182, 0.2362, 0.4097, 0.1575, 0.25, 0.1181, 0.3182, 0.2362, 0.5915, 0.1575, 0.4097, 0.1575, 0.4545, 0.2362, 0.7733, 0.1575, 0.6364, 0.2362, 0.8182, 0.2362, 0.8861, 0.1176, 0.8182, 0.2362, 0.9541, 0.2886, 0.4097, 0.1575, 0.3182, 0.2362, 0.4545, 0.2362, 0.5915, 0.1575, 0.4545, 0.2362, 0.6364, 0.2362, 0.6133, 0.3548, 0.5227, 0.3543, 0.5455, 0.4724, 0.4091, 0.3937, 0.4085, 0.3149, 0.3406, 0.4325, 0.4085, 0.3149, 0.2267, 0.3149, 0.3406, 0.4325, 0.2267, 0.3149, 0.07572, 0.2886, 0.182, 0.4195, 0.9243, 0.4461, 0.9541, 0.2886, 0.8412, 0.3548, 0.7951, 0.3548, 0.6821, 0.3415, 0.7273, 0.4724, 0.6364, 0.2362, 0.5227, 0.3543, 0.6821, 0.3415, 0.6364, 0.2362, 0.4545, 0.2362, 0.5227, 0.3543, 0.4545, 0.2362, 0.4085, 0.3149, 0.5227, 0.3543, 0.4545, 0.2362, 0.3182, 0.2362, 0.4085, 0.3149, 0.3182, 0.2362, 0.2267, 0.3149, 0.4085, 0.3149, 0.1818, 0.2362, 0.07572, 0.2886, 0.2267, 0.3149, 0.8182, 0.2362, 0.8412, 0.3548, 0.9541, 0.2886, 0.8182, 0.2362, 0.6821, 0.3415, 0.8412, 0.3548, 0.8182, 0.2362, 0.6364, 0.2362, 0.6821, 0.3415, 0.3182, 0.2362, 0.1818, 0.2362, 0.2267, 0.3149, 0.3182, 0.2362, 0.25, 0.1181, 0.1818, 0.2362, 0.25, 0.1181, 0.1357, 0.1575, 0.1818, 0.2362, 0.1818, 0.2362, 0.1357, 0.1575, 0.07572, 0.2886, 0.1357, 0.1575, 0.02304, 0.1176, 0.07572, 0.2886, 0.5, 0.07873, 0.4097, 0.1575, 0.5915, 0.1575, 0.5, 0.07873, 0.4315, 0.0399, 0.4097, 0.1575, 0.2958, 0.0399, 0.25, 0.1181, 0.4097, 0.1575, 0.1364, 0.07873, 0.02304, 0.1176, 0.1357, 0.1575, 0.8861, 0.1176, 0.7727, 0.07873, 0.7733, 0.1575, 0.2727, 0.0, 0.1947, 0.1372, 0.3406, 0.1176, 0.3406, 0.1176, 0.1947, 0.1372, 0.2567, 0.289, 0.3406, 0.1176, 0.2567, 0.289, 0.4322, 0.2743, 0.4994, 0.1575, 0.4322, 0.2743, 0.6364, 0.2362, 0.6235, 0.3352, 0.4322, 0.2743, 0.522, 0.4318, 0.4322, 0.2743, 0.2567, 0.289, 0.3636, 0.3937, 0.2567, 0.289, 0.09091, 0.3149, 0.1941, 0.4125, 0.9321, 0.4325, 0.9539, 0.3149, 0.8412, 0.3548, 0.7951, 0.3548, 0.6821, 0.3555, 0.7273, 0.4724, 0.6364, 0.2362, 0.4322, 0.2743, 0.6235, 0.3352, 0.1818, 0.2362, 0.09091, 0.3149, 0.2567, 0.289, 0.8868, 0.1981, 0.8412, 0.3548, 0.9539, 0.3149, 0.7113, 0.1833, 0.6235, 0.3352, 0.8412, 0.3548, 0.7113, 0.1833, 0.6364, 0.2362, 0.6235, 0.3352, 0.4994, 0.1575, 0.3406, 0.1176, 0.4322, 0.2743, 0.2567, 0.289, 0.1947, 0.1372, 0.1818, 0.2362, 0.1818, 0.2362, 0.02345, 0.1981, 0.09091, 0.3149, 0.1818, 0.2362, 0.1361, 0.1168, 0.02345, 0.1981, 0.8868, 0.1981, 0.7113, 0.1833, 0.8412, 0.3548, 0.7113, 0.1833, 0.4994, 0.1575, 0.6364, 0.2362, 0.478, 0.04062, 0.3867, 0.1176, 0.4994, 0.1575, 0.06787, 0.0399, 0.02345, 0.1981, 0.1361, 0.1168, 0.7113, 0.1833, 0.6364, 0.07873, 0.4994, 0.1575, 0.8059, 0.05993, 0.7113, 0.1833, 0.8868, 0.1981, 0.7733, 0.1575, 0.6364, 0.07873, 0.5915, 0.1575, 0.2727, 0.0, 0.2049, 0.1176, 0.3787, 0.1309, 0.4545, 0.0, 0.4094, 0.1309, 0.5, 0.07873, 0.7733, 0.1575, 0.5915, 0.1575, 0.6364, 0.2362, 0.9091, 0.1575, 0.7733, 0.1575, 0.8182, 0.2362, 0.1588, 0.1176, 0.04607, 0.1575, 0.1818, 0.2362, 0.5915, 0.1575, 0.4094, 0.1309, 0.4545, 0.2362, 0.7733, 0.1575, 0.6364, 0.2362, 0.8182, 0.2362, 0.9091, 0.1575, 0.8182, 0.2362, 0.9541, 0.2886, 0.3787, 0.1309, 0.2955, 0.1968, 0.4545, 0.2362, 0.5915, 0.1575, 0.4545, 0.2362, 0.6364, 0.2362, 0.6133, 0.3548, 0.5003, 0.3415, 0.5455, 0.4724, 0.4315, 0.3548, 0.3409, 0.3543, 0.3636, 0.4724, 0.2273, 0.3937, 0.2267, 0.3149, 0.1588, 0.4325, 0.2267, 0.3149, 0.07572, 0.2886, 0.1588, 0.4325, 0.9321, 0.4325, 0.9541, 0.2886, 0.8412, 0.3548, 0.7951, 0.3548, 0.6821, 0.3415, 0.7273, 0.4724, 0.6364, 0.2362, 0.5003, 0.3415, 0.6821, 0.3415, 0.6364, 0.2362, 0.4545, 0.2362, 0.5003, 0.3415, 0.4545, 0.2362, 0.3409, 0.3543, 0.5003, 0.3415, 0.4545, 0.2362, 0.2955, 0.1968, 0.3409, 0.3543, 0.2955, 0.1968, 0.2267, 0.3149, 0.3409, 0.3543, 0.1818, 0.2362, 0.07572, 0.2886, 0.2267, 0.3149, 0.8182, 0.2362, 0.8412, 0.3548, 0.9541, 0.2886, 0.8182, 0.2362, 0.6821, 0.3415, 0.8412, 0.3548, 0.8182, 0.2362, 0.6364, 0.2362, 0.6821, 0.3415, 0.2955, 0.1968, 0.1818, 0.2362, 0.2267, 0.3149, 0.2955, 0.1968, 0.1588, 0.1176, 0.1818, 0.2362, 0.1818, 0.2362, 0.04607, 0.1575, 0.07572, 0.2886, 0.5, 0.07873, 0.4094, 0.1309, 0.5915, 0.1575, 0.3787, 0.1309, 0.2049, 0.1176, 0.2955, 0.1968, 0.1588, 0.1176, 0.06787, 0.0399, 0.04607, 0.1575, 0.8412, 0.0399, 0.7733, 0.1575, 0.9091, 0.1575, 0.8412, 0.0399, 0.7727, 0.07873, 0.7733, 0.1575, 0.8182, 0.0, 0.7727, 0.07873, 0.8636, 0.07873, 0.6812, 0.1575, 0.6364, 0.2362, 0.8183, 0.262, 0.863, 0.1575, 0.8183, 0.262, 0.9541, 0.2886, 0.8183, 0.262, 0.7045, 0.3543, 0.7503, 0.4325, 0.5909, 0.3937, 0.4391, 0.3412, 0.5455, 0.4724, 0.5909, 0.3937, 0.5903, 0.3149, 0.4391, 0.3412, 0.4087, 0.3412, 0.3182, 0.3937, 0.3636, 0.4724, 0.4391, 0.3412, 0.2267, 0.3149, 0.3182, 0.3937, 0.2267, 0.3149, 0.07572, 0.2886, 0.1818, 0.3937, 0.9545, 0.3937, 0.9541, 0.2886, 0.8861, 0.4325, 0.9541, 0.2886, 0.8183, 0.262, 0.8861, 0.4325, 0.6364, 0.2362, 0.4996, 0.1838, 0.5903, 0.3149, 0.4996, 0.1838, 0.4391, 0.3412, 0.5903, 0.3149, 0.3636, 0.2362, 0.2267, 0.3149, 0.4391, 0.3412, 0.1818, 0.2362, 0.07572, 0.2886, 0.2267, 0.3149, 0.8183, 0.262, 0.6364, 0.2362, 0.7045, 0.3543, 0.6364, 0.2362, 0.5903, 0.3149, 0.7045, 0.3543, 0.4996, 0.1838, 0.3636, 0.2362, 0.4391, 0.3412, 0.4996, 0.1838, 0.3176, 0.1575, 0.3636, 0.2362, 0.3636, 0.2362, 0.1818, 0.2362, 0.2267, 0.3149, 0.3636, 0.2362, 0.3176, 0.1575, 0.1818, 0.2362, 0.3176, 0.1575, 0.1357, 0.1575, 0.1818, 0.2362, 0.1818, 0.2362, 0.1357, 0.1575, 0.07572, 0.2886, 0.1357, 0.1575, 0.0, 0.1575, 0.07572, 0.2886, 0.863, 0.1575, 0.6812, 0.1575, 0.8183, 0.262, 0.6812, 0.1575, 0.4996, 0.1838, 0.6364, 0.2362, 0.5, 0.07873, 0.4315, 0.0399, 0.4996, 0.1838, 0.4315, 0.0399, 0.3176, 0.1575, 0.4996, 0.1838, 0.2958, 0.0399, 0.2273, 0.07873, 0.3176, 0.1575, 0.2273, 0.07873, 0.1357, 0.1575, 0.3176, 0.1575, 0.09091, 0.07873, 0.0, 0.1575, 0.1357, 0.1575, 0.6812, 0.1575, 0.6364, 0.07873, 0.4996, 0.1838, 0.8636, 0.07873, 0.7727, 0.07873, 0.863, 0.1575, 0.7727, 0.07873, 0.6812, 0.1575, 0.863, 0.1575, 0.8182, 0.0, 0.7727, 0.07873, 0.8861, 0.1176, 0.7733, 0.1575, 0.6364, 0.07873, 0.5915, 0.1575, 0.09091, 0.0, 0.02304, 0.1176, 0.1364, 0.07873, 0.7733, 0.1575, 0.5915, 0.1575, 0.6364, 0.2362, 0.8861, 0.1176, 0.7733, 0.1575, 0.8182, 0.2362, 0.4097, 0.1575, 0.25, 0.1181, 0.3182, 0.2362, 0.5915, 0.1575, 0.4097, 0.1575, 0.4545, 0.2362, 0.7733, 0.1575, 0.6364, 0.2362, 0.8182, 0.2362, 0.8861, 0.1176, 0.8182, 0.2362, 0.9545, 0.2362, 0.4097, 0.1575, 0.3182, 0.2362, 0.4545, 0.2362, 0.5915, 0.1575, 0.4545, 0.2362, 0.6364, 0.2362, 0.5903, 0.3149, 0.4085, 0.3149, 0.5455, 0.3937, 0.4091, 0.3937, 0.3182, 0.3937, 0.3636, 0.4724, 0.4091, 0.3937, 0.4085, 0.3149, 0.3182, 0.3937, 0.4085, 0.3149, 0.2267, 0.3149, 0.3182, 0.3937, 0.2267, 0.3149, 0.09091, 0.3149, 0.1818, 0.3937, 0.9545, 0.3937, 0.9539, 0.3149, 0.8861, 0.4325, 0.9539, 0.3149, 0.7721, 0.3149, 0.8861, 0.4325, 0.7503, 0.4325, 0.7721, 0.3149, 0.6818, 0.3937, 0.7721, 0.3149, 0.5903, 0.3149, 0.6818, 0.3937, 0.6364, 0.2362, 0.4545, 0.2362, 0.5903, 0.3149, 0.4545, 0.2362, 0.4085, 0.3149, 0.5903, 0.3149, 0.4545, 0.2362, 0.3182, 0.2362, 0.4085, 0.3149, 0.3182, 0.2362, 0.2267, 0.3149, 0.4085, 0.3149, 0.1818, 0.2362, 0.09091, 0.3149, 0.2267, 0.3149, 0.9545, 0.2362, 0.8182, 0.2362, 0.9539, 0.3149, 0.8182, 0.2362, 0.7721, 0.3149, 0.9539, 0.3149, 0.8182, 0.2362, 0.6364, 0.2362, 0.7721, 0.3149, 0.6364, 0.2362, 0.5903, 0.3149, 0.7721, 0.3149, 0.3182, 0.2362, 0.1818, 0.2362, 0.2267, 0.3149, 0.3182, 0.2362, 0.25, 0.1181, 0.1818, 0.2362, 0.25, 0.1181, 0.1357, 0.1575, 0.1818, 0.2362, 0.1818, 0.2362, 0.04545, 0.2362, 0.09091, 0.3149, 0.1818, 0.2362, 0.1357, 0.1575, 0.04545, 0.2362, 0.1357, 0.1575, 0.02304, 0.1176, 0.04545, 0.2362, 0.5, 0.07873, 0.4097, 0.1575, 0.5915, 0.1575, 0.5, 0.07873, 0.4315, 0.0399, 0.4097, 0.1575, 0.2958, 0.0399, 0.25, 0.1181, 0.4097, 0.1575, 0.1364, 0.07873, 0.02304, 0.1176, 0.1357, 0.1575, 0.8861, 0.1176, 0.7727, 0.07873, 0.7733, 0.1575, 0.8182, 0.0, 0.7727, 0.07873, 0.8861, 0.1176, 0.09091, 0.0, 0.02304, 0.1176, 0.1364, 0.07873, 0.8861, 0.1176, 0.8182, 0.1575, 0.8636, 0.2362, 0.3867, 0.1974, 0.2727, 0.1575, 0.3182, 0.2362, 0.6812, 0.1575, 0.6364, 0.2362, 0.7727, 0.2362, 0.8861, 0.1176, 0.8636, 0.2362, 0.9545, 0.2362, 0.1357, 0.1575, 0.1364, 0.2362, 0.2273, 0.2362, 0.4994, 0.1575, 0.5, 0.2362, 0.6364, 0.2362, 0.8643, 0.3149, 0.6824, 0.3149, 0.7503, 0.4325, 1.0, 0.3149, 0.8643, 0.3149, 0.9545, 0.3937, 0.3188, 0.3149, 0.137, 0.3149, 0.1818, 0.3937, 0.6824, 0.3149, 0.5455, 0.3149, 0.5909, 0.3937, 0.5909, 0.3937, 0.4776, 0.3548, 0.5455, 0.4724, 0.5909, 0.3937, 0.5455, 0.3149, 0.4776, 0.3548, 0.4315, 0.3548, 0.3182, 0.3937, 0.3636, 0.4724, 0.4315, 0.3548, 0.3188, 0.3149, 0.3182, 0.3937, 0.9545, 0.3937, 0.8643, 0.3149, 0.8861, 0.4325, 0.7503, 0.4325, 0.6824, 0.3149, 0.6818, 0.3937, 0.6364, 0.2362, 0.5455, 0.3149, 0.6824, 0.3149, 0.6364, 0.2362, 0.5, 0.2362, 0.5455, 0.3149, 0.5, 0.2362, 0.4776, 0.3548, 0.5455, 0.3149, 0.3867, 0.1974, 0.3188, 0.3149, 0.4776, 0.3548, 0.3867, 0.1974, 0.3182, 0.2362, 0.3188, 0.3149, 0.2273, 0.2362, 0.137, 0.3149, 0.3188, 0.3149, 0.2273, 0.2362, 0.1364, 0.2362, 0.137, 0.3149, 0.9545, 0.2362, 0.8643, 0.3149, 1.0, 0.3149, 0.9545, 0.2362, 0.8636, 0.2362, 0.8643, 0.3149, 0.7727, 0.2362, 0.6824, 0.3149, 0.8643, 0.3149, 0.7727, 0.2362, 0.6364, 0.2362, 0.6824, 0.3149, 0.5, 0.2362, 0.3867, 0.1974, 0.4776, 0.3548, 0.5, 0.2362, 0.4994, 0.1575, 0.3867, 0.1974, 0.3182, 0.2362, 0.2273, 0.2362, 0.3188, 0.3149, 0.3182, 0.2362, 0.2727, 0.1575, 0.2273, 0.2362, 0.2727, 0.1575, 0.1357, 0.1575, 0.2273, 0.2362, 0.1364, 0.2362, 0.04545, 0.2362, 0.137, 0.3149, 0.1364, 0.2362, 0.1357, 0.1575, 0.04545, 0.2362, 0.1357, 0.1575, 0.02304, 0.1176, 0.04545, 0.2362, 0.8636, 0.2362, 0.7727, 0.2362, 0.8643, 0.3149, 0.8636, 0.2362, 0.8182, 0.1575, 0.7727, 0.2362, 0.8182, 0.1575, 0.6812, 0.1575, 0.7727, 0.2362, 0.6812, 0.1575, 0.4994, 0.1575, 0.6364, 0.2362, 0.5, 0.07873, 0.4315, 0.0399, 0.4994, 0.1575, 0.4315, 0.0399, 0.3867, 0.1974, 0.4994, 0.1575, 0.2958, 0.0399, 0.2727, 0.1575, 0.3867, 0.1974, 0.2958, 0.0399, 0.2273, 0.07873, 0.2727, 0.1575, 0.2273, 0.07873, 0.1357, 0.1575, 0.2727, 0.1575, 0.1364, 0.07873, 0.02304, 0.1176, 0.1357, 0.1575, 0.6812, 0.1575, 0.6364, 0.07873, 0.4994, 0.1575, 0.8861, 0.1176, 0.7727, 0.07873, 0.8182, 0.1575, 0.7727, 0.07873, 0.6812, 0.1575, 0.8182, 0.1575, 0.6198, 1.0, 0.5468, 0.5, 0.7546, 0.5, 0.5468, 0.5, 0.4478, 1.0, 0.3753, 0.5, 0.2762, 1.0, 0.2541, 0.5, 0.3753, 0.5, 0.1102, 0.5, 0.02734, 1.0, 0.0, 0.5, 0.7792, 1.0, 0.7656, 1.0, 0.6552, 1.0, 0.6552, 1.0, 0.6564, 1.0, 0.5643, 1.0, 0.9173, 1.0, 0.9921, 1.0, 1.0, 1.0, 0.5305, 1.0, 0.4818, 1.0, 0.4262, 1.0, 0.7761, 1.0, 0.8907, 1.0, 0.9173, 1.0, 0.1947, 1.0, 0.1323, 1.0, 0.0645, 1.0, 0.7546, 0.5, 0.9378, 0.5, 0.9173, 1.0, 0.7761, 1.0, 0.7761, 1.0, 0.7656, 1.0, 0.8907, 1.0, 0.4478, 1.0, 0.5643, 1.0, 0.6198, 1.0, 0.7792, 1.0, 0.8184, 1.0, 0.6552, 1.0, 0.9044, 1.0, 0.8184, 1.0, 0.7792, 1.0, 1.0, 1.0, 0.9896, 1.0, 0.9044, 1.0, 0.9896, 1.0, 0.977, 1.0, 0.8184, 1.0, 0.5983, 1.0, 0.6379, 1.0, 0.4534, 1.0, 0.03053, 1.0, 0.1951, 1.0, 0.01563, 1.0, 0.2019, 1.0, 0.1951, 1.0, 0.03053, 1.0, 0.8184, 1.0, 0.977, 1.0, 0.8127, 1.0, 0.5983, 1.0, 0.4534, 1.0, 0.3793, 1.0, 1.0, 1.0, 0.9173, 1.0, 0.9378, 0.5, 0.1102, 0.5, 0.2541, 0.5, 0.2762, 1.0, 0.1361, 1.0, 0.7761, 1.0, 0.6198, 1.0, 0.7546, 0.5, 0.6198, 1.0, 0.4478, 1.0, 0.5468, 0.5, 0.4478, 1.0, 0.2762, 1.0, 0.3753, 0.5, 0.7656, 1.0, 0.7792, 1.0, 0.9044, 1.0, 0.8907, 1.0, 0.1361, 1.0, 0.02734, 1.0, 0.1102, 0.5, 0.5133, 0.2439, 0.606, 0.4237, 0.8382, 0.4638, 0.9719, 0.2564, 0.8154, 0.03385, 0.5867, 0.0862, 0.3793, 1.0, 0.2774, 1.0, 0.4262, 1.0, 0.1323, 1.0, 0.2812, 1.0, 0.2762, 1.0, 0.1361, 1.0, 0.4478, 1.0, 0.4818, 1.0, 0.5643, 1.0, 0.6552, 1.0, 0.7656, 1.0, 0.6564, 1.0, 0.7656, 1.0, 0.7761, 1.0, 0.6198, 1.0, 0.6564, 1.0, 0.5305, 1.0, 0.6552, 1.0, 0.5643, 1.0, 0.5305, 1.0, 0.5643, 1.0, 0.4818, 1.0, 0.2812, 1.0, 0.2774, 1.0, 0.4262, 1.0, 0.3906, 1.0, 0.4478, 1.0, 0.3906, 1.0, 0.4818, 1.0, 0.9173, 1.0, 0.8907, 1.0, 0.9921, 1.0, 0.4262, 1.0, 0.4818, 1.0, 0.3906, 1.0, 0.3906, 1.0, 0.4478, 1.0, 0.2762, 1.0, 0.2812, 1.0, 0.02171, 1.0, 0.1323, 1.0, 0.1361, 1.0, 0.02734, 1.0, 0.1951, 1.0, 0.2019, 1.0, 0.3793, 1.0, 0.4534, 1.0, 0.1947, 1.0, 0.2774, 1.0, 0.2812, 1.0, 0.6198, 1.0, 0.5643, 1.0, 0.6564, 1.0, 0.1947, 1.0, 0.2812, 1.0, 0.1323, 1.0, 0.9044, 1.0, 1.0, 1.0, 0.9921, 1.0, 0.9044, 1.0, 0.9921, 1.0, 0.8907, 1.0, 0.0645, 1.0, 0.1323, 1.0, 0.02171, 1.0, 0.2774, 1.0, 0.3793, 1.0, 0.2019, 1.0, 0.4262, 1.0, 0.5305, 1.0, 0.3793, 1.0, 0.0645, 1.0, 0.2019, 1.0, 0.03053, 1.0, 0.5305, 1.0, 0.5983, 1.0, 0.3793, 1.0, 0.9044, 1.0, 0.9896, 1.0, 0.8184, 1.0, 0.0645, 1.0, 0.1947, 1.0, 0.2019, 1.0, 0.5305, 1.0, 0.6552, 1.0, 0.5983, 1.0, 0.1947, 1.0, 0.2774, 1.0, 0.2019, 1.0, 0.6552, 1.0, 0.8184, 1.0, 0.5983, 1.0, 0.8184, 1.0, 0.8127, 1.0, 0.6379, 1.0, 0.5983, 1.0, 0.8184, 1.0, 0.6379, 1.0, 0.01563, 1.0, 0.01563, 1.0, 0.1951, 1.0, 0.1951, 1.0, 0.1951, 1.0, 0.1951, 1.0, 0.4534, 1.0, 0.4534, 1.0, 0.4534, 1.0, 0.4534, 1.0, 0.6379, 1.0, 0.6379, 1.0, 0.6379, 1.0, 0.6379, 1.0, 0.8127, 1.0, 0.0, 0.0, 0.0, 0.0, 0.0, 0.0, 0.977, 1.0, 0.01563, 1.0])
me_cone.materials.append(mat_bark)
me_cone.materials.append(mat_pot)
me_cone.materials.append(mat_dirt)
me_cone.materials.append(mat_leaves)
me_cone.use_remesh_fix_poles = True
me_cone.use_remesh_preserve_attributes = False
me_cone.use_mirror_vertex_groups = False
me_cone.update()

# ---- objects
ob_big_tree = bpy.data.objects.new('Big Tree', me_cone)

# ---- transforms, parenting, visibility, modifiers, constraints
ob_big_tree.location = (0.0, 0.0, -0.6924)
ob_big_tree.lineart.crease_threshold = 0.0

# ---- collection membership
col_collection.objects.link(ob_big_tree)

# ---- scene / render settings (as saved in the file)
scene.frame_start = 1; scene.frame_end = 250; scene.frame_set(2)
scene.render.engine = 'BLENDER_EEVEE_NEXT'
scene.cycles.use_denoising = False
scene.cycles.samples = 128
scene.cycles.sampling_pattern = 'TABULATED_SOBOL'
scene.cycles.use_adaptive_sampling = False
scene.cycles.use_light_tree = False
scene.view_settings.view_transform = 'Filmic'
bpy.context.view_layer.update()

# ---- added for rendering (the .blend has no active camera and no usable light): camera, sun
cam_auto = bpy.data.cameras.new('AutoCamera')
cam_auto.lens = 50.0
cam_auto.sensor_width = 36.0
cam_auto.clip_end = 1000.0
ob_auto_camera = bpy.data.objects.new('AutoCamera', cam_auto)
scene.collection.objects.link(ob_auto_camera)
ob_auto_camera.location = (13.6227, -15.3641, 14.9381)
ob_auto_camera.rotation_euler = (1.09748, -7.21219e-08, 0.694738)
scene.camera = ob_auto_camera
light_auto_sun = bpy.data.lights.new('AutoSun', 'SUN')
light_auto_sun.energy = 3.0
light_auto_sun.angle = 0.0523599
ob_auto_sun = bpy.data.objects.new('AutoSun', light_auto_sun)
scene.collection.objects.link(ob_auto_sun)
ob_auto_sun.rotation_euler = (0.872665, 0.174533, 0.523599)
bpy.context.view_layer.update()

